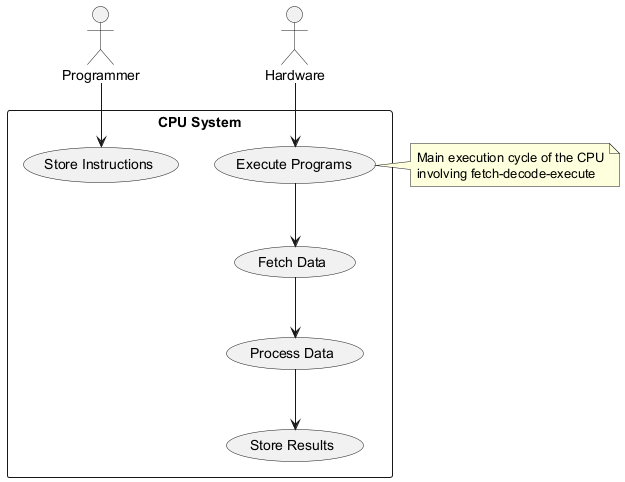

The diagram above was rendered by PlantUML. Its source (embedded in the PNG):
@startuml
actor "Programmer" as PRG
actor "Hardware" as HW

rectangle "CPU System" {
  usecase "Store Instructions" as UC1
  usecase "Execute Programs" as UC2
  usecase "Fetch Data" as UC3
  usecase "Process Data" as UC4
  usecase "Store Results" as UC5
}

PRG --> UC1
HW --> UC2
UC2 --> UC3
UC3 --> UC4
UC4 --> UC5

note right of UC2
  Main execution cycle of the CPU
  involving fetch-decode-execute
end note
@enduml